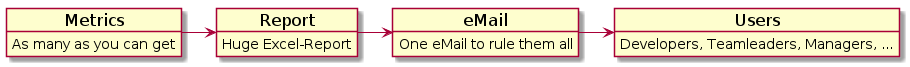

The diagram above was rendered by PlantUML. Its source (embedded in the PNG):
@startuml

' general
skinparam backgroundColor white

' component
skinparam componentFontSize 30
skinparam interfaceFontSize 20
skinparam interfaceFontStyle bold
skinparam nodeFontSize 25

' object
skinparam objectFontSize 17
skinparam objectAttributeFontSize 14



' useblocks yellow

' red

' blue

' green



object Metrics {
As many as you can get
}

object Report {
Huge Excel-Report
}

object eMail {
One eMail to rule them all
}

object Users {
Developers, Teamleaders, Managers, ...
}
Metrics -> Report
Report -> eMail
eMail -> Users

@enduml